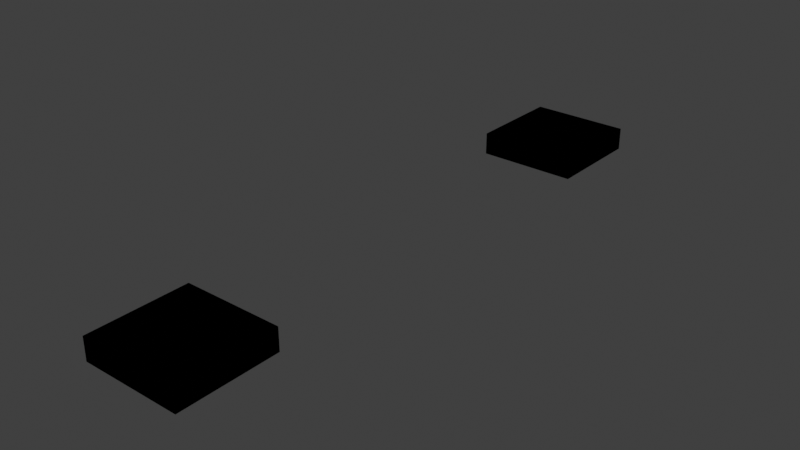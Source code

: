 # Source: edge_corner_selection_propagation.blend  (saved by Blender 5.2.7; exported with 4.5.12 LTS)
import bpy
from mathutils import Matrix  # noqa: F401  (used for matrix-valued properties, if any)

bpy.ops.wm.read_factory_settings(use_empty=True)
scene = bpy.context.scene
scene.name = 'Scene'

# ---- collections
col_collection = bpy.data.collections.new('Collection'); scene.collection.children.link(col_collection)

# ---- materials (node trees are filled in below, after node groups)
mat_corner_test_material = bpy.data.materials.new('corner test material')
mat_corner_test_material.use_backface_culling_lightprobe_volume = False
mat_corner_test_material.use_transparent_shadow = False

# ---- node groups
ng_geometry_nodes_019 = bpy.data.node_groups.new('Geometry Nodes.019', 'GeometryNodeTree')
_s = ng_geometry_nodes_019.interface.new_socket(name='Geometry', in_out='OUTPUT', socket_type='NodeSocketGeometry')
_s = ng_geometry_nodes_019.interface.new_socket(name='Tube Selection', in_out='OUTPUT', socket_type='NodeSocketBool')
_s = ng_geometry_nodes_019.interface.new_socket(name='Geometry', in_out='INPUT', socket_type='NodeSocketGeometry')
_s = ng_geometry_nodes_019.interface.new_socket(name='Tube Selection', in_out='INPUT', socket_type='NodeSocketBool')
ng_geometry_nodes_019.is_modifier = True
_N = ng_geometry_nodes_019.nodes; _L = ng_geometry_nodes_019.links
n0 = _N.new('GeometryNodeSetShadeSmooth'); n0.name = 'Set Shade Smooth'; n0.location = (-6, 299)
n1 = _N.new('GeometryNodeInputShadeSmooth'); n1.name = 'Is Face Smooth'; n1.location = (-81, 299)
n2 = _N.new('GeometryNodeCaptureAttribute'); n2.name = 'Capture Attribute.001'; n2.location = (-56, 299)
n2.capture_items.clear()
n2.domain = 'FACE'
n3 = _N.new('NodeGroupInput'); n3.name = 'Group Input'; n3.location = (-677, 129)
n4 = _N.new('NodeGroupOutput'); n4.name = 'Group Output'; n4.location = (937, 56)
n5 = _N.new('GeometryNodeCaptureAttribute'); n5.name = 'Capture Attribute'; n5.location = (-293, 251)
n5.capture_items.clear()
n5.domain = 'CORNER'
n6 = _N.new('FunctionNodeInputVector'); n6.name = 'Vector'; n6.location = (-300, 20)
n6.vector = (0.0, 0.0, 1.0)
n6.outputs[0].default_value = (0.0, 0.0, 0.0)
n7 = _N.new('GeometryNodeExtrudeMesh'); n7.name = 'Extrude Mesh'; n7.location = (-31, 299)
n7.inputs[3].default_value = 0.45
n8 = _N.new('FunctionNodeRandomValue'); n8.name = 'Random Value'; n8.location = (-547, 29)
n8.data_type = 'BOOLEAN'
n8.inputs[8].default_value = 3
_L.new(n3.outputs[0], n5.inputs[0])
_L.new(n6.outputs[0], n7.inputs[2])
_L.new(n0.outputs[0], n4.inputs[0])
_L.new(n5.outputs[0], n2.inputs[0])
_L.new(n5.outputs[1], n4.inputs[1])
_L.new(n8.outputs[3], n5.inputs[1])
_L.new(n1.outputs[0], n2.inputs[1])
_L.new(n2.outputs[0], n7.inputs[0])
_L.new(n7.outputs[0], n0.inputs[0])
_L.new(n2.outputs[1], n0.inputs[2])
n4.is_active_output = True

# ---- material node trees
mat_corner_test_material.use_nodes = True; mat_corner_test_material.node_tree.nodes.clear()
_N = mat_corner_test_material.node_tree.nodes; _L = mat_corner_test_material.node_tree.links
n0 = _N.new('ShaderNodeEmission'); n0.name = 'Emission'; n0.location = (-20, 260)
n1 = _N.new('ShaderNodeOutputMaterial'); n1.name = 'Material Output'; n1.location = (160, 260)
n2 = _N.new('ShaderNodeAttribute'); n2.name = 'Attribute'; n2.location = (-200, 260)
n2.attribute_name = 'corner test'
_L.new(n0.outputs[0], n1.inputs[0])
_L.new(n2.outputs[0], n0.inputs[0])
n1.is_active_output = True

# ---- world
world_world = bpy.data.worlds.new('World'); scene.world = world_world
world_world.use_nodes = True; world_world.node_tree.nodes.clear()
_N = world_world.node_tree.nodes; _L = world_world.node_tree.links
n0 = _N.new('ShaderNodeOutputWorld'); n0.name = 'World Output'; n0.location = (300, 300)
n1 = _N.new('ShaderNodeBackground'); n1.name = 'Background'; n1.location = (10, 300)
n1.inputs[0].default_value = (0.05088, 0.05088, 0.05088, 1.0)
_L.new(n1.outputs[0], n0.inputs[0])
n0.is_active_output = True
world_world.color = (0.05088, 0.05088, 0.05088)
world_world.use_sun_shadow = False
world_world.sun_shadow_jitter_overblur = 0.0

# ---- meshes
me_plane_012 = bpy.data.meshes.new('Plane.012')
me_plane_012.from_pydata([(0.0, 0.0, 0.0), (5.96e-08, 1.0, 0.0), (1.0, 0.0, 2.668e-09), (-5.96e-08, -1.0, 0.0), (-1.0, 0.0, -2.668e-09), (-1.0, -1.0, -2.668e-09), (1.0, -1.0, 2.668e-09), (-1.0, 1.0, -2.668e-09), (1.0, 1.0, 2.668e-09)], [], [(3, 6, 2, 0), (5, 3, 0, 4), (4, 0, 1, 7), (0, 2, 8, 1)])
_k = {(0, 3): 0.99216, (1, 8): 0.01961, (3, 5): 0.30196, (4, 5): 0.61176, (3, 6): 0.30196}
me_plane_012.attributes.new('crease_edge', 'FLOAT', 'EDGE').data.foreach_set('value', [_k.get((min(e.vertices), max(e.vertices)), 0.0) for e in me_plane_012.edges])
_uv = me_plane_012.uv_layers.new(name='UVMap')
_uv.uv.foreach_set('vector', [0.5, 0.0, 1.0, 0.0, 1.0, 0.5, 0.5, 0.5, 0.0, 0.0, 0.5, 0.0, 0.5, 0.5, 0.0, 0.5, 0.0, 0.5, 0.5, 0.5, 0.5, 1.0, 0.0, 1.0, 0.5, 0.5, 1.0, 0.5, 1.0, 1.0, 0.5, 1.0])
me_plane_012.materials.append(mat_corner_test_material)
me_plane_012.use_remesh_fix_poles = True
me_plane_012.use_remesh_preserve_attributes = False
me_plane_012.update()
me_plane_001 = bpy.data.meshes.new('Plane.001')
me_plane_001.from_pydata([(0.0, 0.0, 0.0), (5.96e-08, 1.0, 0.0), (1.0, 0.0, 2.668e-09), (-5.96e-08, -1.0, 0.0), (-1.0, 0.0, -2.668e-09), (-1.0, -1.0, -2.668e-09), (1.0, -1.0, 2.668e-09), (-1.0, 1.0, -2.668e-09), (1.0, 1.0, 2.668e-09), (0.0, 0.0, 0.45), (5.96e-08, 1.0, 0.45), (1.0, 0.0, 0.45), (-5.96e-08, -1.0, 0.45), (-1.0, 0.0, 0.45), (-1.0, -1.0, 0.45), (1.0, -1.0, 0.45), (-1.0, 1.0, 0.45), (1.0, 1.0, 0.45)], [], [(3, 6, 2, 0), (5, 3, 0, 4), (4, 0, 1, 7), (0, 2, 8, 1), (3, 12, 9, 0), (0, 9, 10, 1), (8, 17, 10, 1), (6, 15, 11, 2), (5, 14, 12, 3), (2, 11, 9, 0), (7, 16, 13, 4), (0, 9, 13, 4), (4, 13, 14, 5), (3, 12, 15, 6), (2, 11, 17, 8), (1, 10, 16, 7)])
_k = {(0, 3): 0.99216, (1, 8): 0.01961, (3, 5): 0.30196, (4, 5): 0.61176, (3, 6): 0.30196, (0, 9): 0.24804, (1, 10): 0.00654, (3, 12): 0.53203, (4, 13): 0.20392, (5, 14): 0.45686, (6, 15): 0.15098, (8, 17): 0.0098, (9, 12): 0.99216, (10, 17): 0.01961, (12, 14): 0.30196, (13, 14): 0.61176, (12, 15): 0.30196}
me_plane_001.attributes.new('crease_edge', 'FLOAT', 'EDGE').data.foreach_set('value', [_k.get((min(e.vertices), max(e.vertices)), 0.0) for e in me_plane_001.edges])
_uv = me_plane_001.uv_layers.new(name='UVMap')
_uv.uv.foreach_set('vector', [0.5, 0.0, 1.0, 0.0, 1.0, 0.5, 0.5, 0.5, 0.0, 0.0, 0.5, 0.0, 0.5, 0.5, 0.0, 0.5, 0.0, 0.5, 0.5, 0.5, 0.5, 1.0, 0.0, 1.0, 0.5, 0.5, 1.0, 0.5, 1.0, 1.0, 0.5, 1.0, 0.5, 0.0, 0.5, 0.0, 0.5, 0.5, 0.5, 0.5, 0.5, 0.5, 0.5, 0.5, 0.5, 1.0, 0.5, 1.0, 1.0, 1.0, 1.0, 1.0, 0.5, 1.0, 0.5, 1.0, 1.0, 0.0, 1.0, 0.0, 1.0, 0.5, 1.0, 0.5, 0.0, 0.0, 0.0, 0.0, 0.5, 0.0, 0.5, 0.0, 1.0, 0.5, 1.0, 0.5, 0.5, 0.5, 0.5, 0.5, 0.0, 1.0, 0.0, 1.0, 0.0, 0.5, 0.0, 0.5, 0.5, 0.5, 0.5, 0.5, 0.0, 0.5, 0.0, 0.5, 0.0, 0.5, 0.0, 0.5, 0.0, 0.0, 0.0, 0.0, 0.5, 0.0, 0.5, 0.0, 1.0, 0.0, 1.0, 0.0, 1.0, 0.5, 1.0, 0.5, 1.0, 1.0, 1.0, 1.0, 0.5, 1.0, 0.5, 1.0, 0.0, 1.0, 0.0, 1.0])
me_plane_001.materials.append(mat_corner_test_material)
me_plane_001.use_remesh_fix_poles = True
me_plane_001.use_remesh_preserve_attributes = False
me_plane_001.update()

# ---- objects
ob_test_object = bpy.data.objects.new('test_object', me_plane_012)
ob_expected_object = bpy.data.objects.new('expected_object', me_plane_001)

# ---- transforms, parenting, visibility, modifiers, constraints
ob_test_object.location = (0.0, 0.0, 0.0)
_m = ob_test_object.modifiers.new('GeometryNodes', 'NODES')
_m.node_group = ng_geometry_nodes_019
_gi = [s.identifier for s in ng_geometry_nodes_019.interface.items_tree if s.item_type == 'SOCKET' and s.in_out == 'INPUT']
_m[_gi[1] + '_use_attribute'] = True; _m[_gi[1] + '_attribute_name'] = 'crease_edge'
ob_expected_object.location = (0.0, 10.0, 0.0)

# ---- collection membership
col_collection.objects.link(ob_test_object)
col_collection.objects.link(ob_expected_object)

# ---- scene / render settings (as saved in the file)
scene.frame_start = 1; scene.frame_end = 250; scene.frame_set(1)
scene.render.engine = 'BLENDER_EEVEE_NEXT'
scene.render.bake_bias = 0.0
scene.render.bake_samples = 0
scene.cycles.sampling_pattern = 'TABULATED_SOBOL'
scene.cycles.use_light_tree = False
scene.view_settings.view_transform = 'Standard'
bpy.context.view_layer.update()

# ---- added for rendering (the .blend has no active camera): camera
cam_auto = bpy.data.cameras.new('AutoCamera')
cam_auto.lens = 50.0
cam_auto.sensor_width = 36.0
cam_auto.clip_end = 1000.0
ob_auto_camera = bpy.data.objects.new('AutoCamera', cam_auto)
scene.collection.objects.link(ob_auto_camera)
ob_auto_camera.location = (11.2635, -8.51625, 9.23583)
ob_auto_camera.rotation_euler = (1.09748, -7.21219e-08, 0.694738)
scene.camera = ob_auto_camera
bpy.context.view_layer.update()
